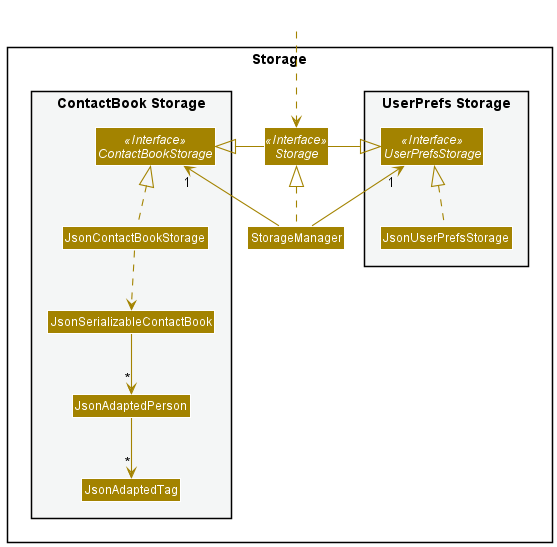

The diagram above was rendered by PlantUML. Its source (embedded in the PNG):
@startuml
!include style.puml
skinparam arrowThickness 1.1
skinparam arrowColor STORAGE_COLOR
skinparam classBackgroundColor STORAGE_COLOR

package Storage{

package "UserPrefs Storage" #F4F6F6{
Interface UserPrefsStorage <<Interface>>
Class JsonUserPrefsStorage
}

Interface Storage <<Interface>>
Class StorageManager

package "ContactBook Storage" #F4F6F6{
Interface ContactBookStorage <<Interface>>
Class JsonContactBookStorage
Class JsonSerializableContactBook
Class JsonAdaptedPerson
Class JsonAdaptedTag
}

}

Class HiddenOutside #FFFFFF
HiddenOutside ..> Storage

StorageManager .up.|> Storage
StorageManager -up-> "1" UserPrefsStorage
StorageManager -up-> "1" ContactBookStorage

Storage -left-|> UserPrefsStorage
Storage -right-|> ContactBookStorage

JsonUserPrefsStorage .up.|> UserPrefsStorage
JsonContactBookStorage .up.|> ContactBookStorage
JsonContactBookStorage ..> JsonSerializableContactBook
JsonSerializableContactBook --> "*" JsonAdaptedPerson
JsonAdaptedPerson --> "*" JsonAdaptedTag

@enduml